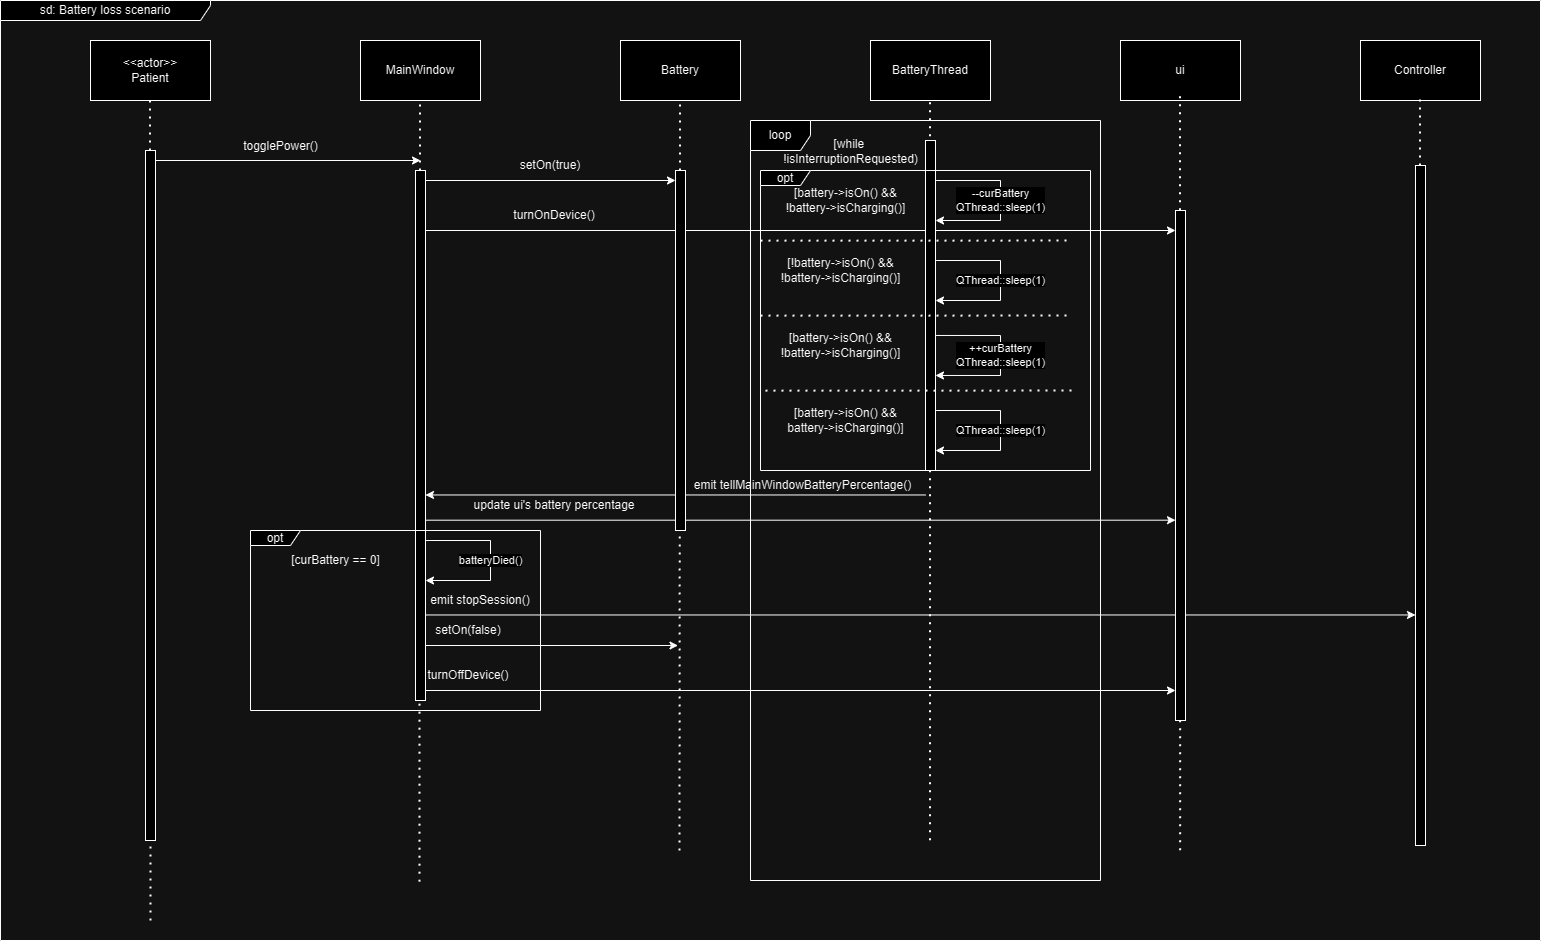

The diagram above was exported from draw.io. Its source (the exported page's mxGraphModel, read from the mxfile embedded in the PNG):
<mxGraphModel dx="2276" dy="759" grid="1" gridSize="10" guides="1" tooltips="1" connect="1" arrows="1" fold="1" page="1" pageScale="1" pageWidth="850" pageHeight="1100" math="0" shadow="0">
  <root>
    <mxCell id="0" />
    <mxCell id="1" parent="0" />
    <mxCell id="nUHMGRSw3D9uNfaupCia-26" value="" style="endArrow=none;html=1;rounded=0;endFill=0;startArrow=classic;startFill=1;" parent="1" source="G-Ohc2frjf_JzHUirguH-4" edge="1">
      <mxGeometry width="50" height="50" relative="1" as="geometry">
        <mxPoint x="470" y="574.47" as="sourcePoint" />
        <mxPoint x="724.9999999999995" y="574.47" as="targetPoint" />
      </mxGeometry>
    </mxCell>
    <mxCell id="nUHMGRSw3D9uNfaupCia-30" value="" style="endArrow=classic;html=1;rounded=0;endFill=1;" parent="1" target="nUHMGRSw3D9uNfaupCia-33" edge="1">
      <mxGeometry width="50" height="50" relative="1" as="geometry">
        <mxPoint x="223.89" y="599.69" as="sourcePoint" />
        <mxPoint x="970" y="599" as="targetPoint" />
      </mxGeometry>
    </mxCell>
    <mxCell id="nUHMGRSw3D9uNfaupCia-45" value="" style="endArrow=classic;html=1;rounded=0;endFill=1;" parent="1" target="nUHMGRSw3D9uNfaupCia-42" edge="1">
      <mxGeometry width="50" height="50" relative="1" as="geometry">
        <mxPoint x="222.5" y="694.47" as="sourcePoint" />
        <mxPoint x="477.49999999999955" y="694.47" as="targetPoint" />
      </mxGeometry>
    </mxCell>
    <mxCell id="nUHMGRSw3D9uNfaupCia-47" value="" style="endArrow=classic;html=1;rounded=0;endFill=1;" parent="1" edge="1">
      <mxGeometry width="50" height="50" relative="1" as="geometry">
        <mxPoint x="222.5" y="725" as="sourcePoint" />
        <mxPoint x="477.49999999999955" y="725" as="targetPoint" />
      </mxGeometry>
    </mxCell>
    <mxCell id="nUHMGRSw3D9uNfaupCia-49" value="" style="endArrow=classic;html=1;rounded=0;endFill=1;" parent="1" target="nUHMGRSw3D9uNfaupCia-33" edge="1">
      <mxGeometry width="50" height="50" relative="1" as="geometry">
        <mxPoint x="222.5" y="770" as="sourcePoint" />
        <mxPoint x="477.49999999999955" y="770" as="targetPoint" />
      </mxGeometry>
    </mxCell>
    <mxCell id="nUHMGRSw3D9uNfaupCia-51" value="" style="endArrow=classic;html=1;rounded=0;endFill=1;" parent="1" edge="1">
      <mxGeometry width="50" height="50" relative="1" as="geometry">
        <mxPoint x="222.5" y="310" as="sourcePoint" />
        <mxPoint x="975" y="310" as="targetPoint" />
      </mxGeometry>
    </mxCell>
    <mxCell id="dImlAvc4LoorAGt99MSI-1" value="MainWindow" style="rounded=0;whiteSpace=wrap;html=1;" parent="1" vertex="1">
      <mxGeometry x="160" y="120" width="120" height="60" as="geometry" />
    </mxCell>
    <mxCell id="dImlAvc4LoorAGt99MSI-2" value="ui" style="rounded=0;whiteSpace=wrap;html=1;" parent="1" vertex="1">
      <mxGeometry x="920" y="120" width="120" height="60" as="geometry" />
    </mxCell>
    <mxCell id="dImlAvc4LoorAGt99MSI-3" value="Battery" style="rounded=0;whiteSpace=wrap;html=1;" parent="1" vertex="1">
      <mxGeometry x="420" y="120" width="120" height="60" as="geometry" />
    </mxCell>
    <mxCell id="dImlAvc4LoorAGt99MSI-4" value="" style="endArrow=none;dashed=1;html=1;dashPattern=1 3;strokeWidth=2;rounded=0;" parent="1" source="G-Ohc2frjf_JzHUirguH-4" edge="1">
      <mxGeometry width="50" height="50" relative="1" as="geometry">
        <mxPoint x="219" y="961.1764705882352" as="sourcePoint" />
        <mxPoint x="219.5" y="180" as="targetPoint" />
      </mxGeometry>
    </mxCell>
    <mxCell id="dImlAvc4LoorAGt99MSI-5" value="" style="endArrow=none;dashed=1;html=1;dashPattern=1 3;strokeWidth=2;rounded=0;" parent="1" edge="1">
      <mxGeometry width="50" height="50" relative="1" as="geometry">
        <mxPoint x="479" y="930" as="sourcePoint" />
        <mxPoint x="479.5" y="180" as="targetPoint" />
      </mxGeometry>
    </mxCell>
    <mxCell id="dImlAvc4LoorAGt99MSI-7" value="&amp;lt;&amp;lt;actor&amp;gt;&amp;gt;&lt;div&gt;Patient&lt;/div&gt;" style="rounded=0;whiteSpace=wrap;html=1;" parent="1" vertex="1">
      <mxGeometry x="-110" y="120" width="120" height="60" as="geometry" />
    </mxCell>
    <mxCell id="dImlAvc4LoorAGt99MSI-8" value="" style="endArrow=none;dashed=1;html=1;dashPattern=1 3;strokeWidth=2;rounded=0;" parent="1" source="dImlAvc4LoorAGt99MSI-49" edge="1">
      <mxGeometry width="50" height="50" relative="1" as="geometry">
        <mxPoint x="-50" y="980" as="sourcePoint" />
        <mxPoint x="-50.5" y="180" as="targetPoint" />
      </mxGeometry>
    </mxCell>
    <mxCell id="dImlAvc4LoorAGt99MSI-9" value="" style="endArrow=classic;html=1;rounded=0;endFill=1;" parent="1" edge="1">
      <mxGeometry width="50" height="50" relative="1" as="geometry">
        <mxPoint x="-50" y="240" as="sourcePoint" />
        <mxPoint x="220" y="240" as="targetPoint" />
      </mxGeometry>
    </mxCell>
    <mxCell id="dImlAvc4LoorAGt99MSI-10" value="togglePower()" style="text;html=1;align=center;verticalAlign=middle;whiteSpace=wrap;rounded=0;" parent="1" vertex="1">
      <mxGeometry x="-17.5" y="211" width="195" height="30" as="geometry" />
    </mxCell>
    <mxCell id="dImlAvc4LoorAGt99MSI-11" value="setOn(true)" style="text;html=1;align=center;verticalAlign=middle;whiteSpace=wrap;rounded=0;" parent="1" vertex="1">
      <mxGeometry x="260" y="230" width="180" height="30" as="geometry" />
    </mxCell>
    <mxCell id="dImlAvc4LoorAGt99MSI-12" value="" style="endArrow=classic;html=1;rounded=0;endFill=1;" parent="1" edge="1">
      <mxGeometry width="50" height="50" relative="1" as="geometry">
        <mxPoint x="220" y="260" as="sourcePoint" />
        <mxPoint x="474.99999999999955" y="260" as="targetPoint" />
      </mxGeometry>
    </mxCell>
    <mxCell id="dImlAvc4LoorAGt99MSI-14" value="BatteryThread" style="rounded=0;whiteSpace=wrap;html=1;" parent="1" vertex="1">
      <mxGeometry x="670" y="120" width="120" height="60" as="geometry" />
    </mxCell>
    <mxCell id="dImlAvc4LoorAGt99MSI-15" value="" style="endArrow=none;dashed=1;html=1;dashPattern=1 3;strokeWidth=2;rounded=0;exitX=0.513;exitY=0.947;exitDx=0;exitDy=0;exitPerimeter=0;" parent="1" source="nUHMGRSw3D9uNfaupCia-2" edge="1">
      <mxGeometry width="50" height="50" relative="1" as="geometry">
        <mxPoint x="720" y="1000" as="sourcePoint" />
        <mxPoint x="729.5" y="180" as="targetPoint" />
      </mxGeometry>
    </mxCell>
    <mxCell id="dImlAvc4LoorAGt99MSI-48" value="" style="endArrow=none;dashed=1;html=1;dashPattern=1 3;strokeWidth=2;rounded=0;" parent="1" target="dImlAvc4LoorAGt99MSI-49" edge="1">
      <mxGeometry width="50" height="50" relative="1" as="geometry">
        <mxPoint x="-50" y="1000" as="sourcePoint" />
        <mxPoint x="-50.5" y="180" as="targetPoint" />
      </mxGeometry>
    </mxCell>
    <mxCell id="dImlAvc4LoorAGt99MSI-49" value="" style="html=1;points=[[0,0,0,0,5],[0,1,0,0,-5],[1,0,0,0,5],[1,1,0,0,-5]];perimeter=orthogonalPerimeter;outlineConnect=0;targetShapes=umlLifeline;portConstraint=eastwest;newEdgeStyle={&quot;curved&quot;:0,&quot;rounded&quot;:0};" parent="1" vertex="1">
      <mxGeometry x="-55" y="230" width="10" height="690" as="geometry" />
    </mxCell>
    <mxCell id="G-Ohc2frjf_JzHUirguH-5" value="" style="endArrow=none;dashed=1;html=1;dashPattern=1 3;strokeWidth=2;rounded=0;" parent="1" target="G-Ohc2frjf_JzHUirguH-4" edge="1">
      <mxGeometry width="50" height="50" relative="1" as="geometry">
        <mxPoint x="219" y="961.1764705882352" as="sourcePoint" />
        <mxPoint x="219.5" y="180" as="targetPoint" />
      </mxGeometry>
    </mxCell>
    <mxCell id="G-Ohc2frjf_JzHUirguH-4" value="" style="html=1;points=[[0,0,0,0,5],[0,1,0,0,-5],[1,0,0,0,5],[1,1,0,0,-5]];perimeter=orthogonalPerimeter;outlineConnect=0;targetShapes=umlLifeline;portConstraint=eastwest;newEdgeStyle={&quot;curved&quot;:0,&quot;rounded&quot;:0};" parent="1" vertex="1">
      <mxGeometry x="215" y="250" width="10" height="530" as="geometry" />
    </mxCell>
    <mxCell id="G-Ohc2frjf_JzHUirguH-6" value="" style="html=1;points=[[0,0,0,0,5],[0,1,0,0,-5],[1,0,0,0,5],[1,1,0,0,-5]];perimeter=orthogonalPerimeter;outlineConnect=0;targetShapes=umlLifeline;portConstraint=eastwest;newEdgeStyle={&quot;curved&quot;:0,&quot;rounded&quot;:0};" parent="1" vertex="1">
      <mxGeometry x="725" y="220" width="10" height="330" as="geometry" />
    </mxCell>
    <mxCell id="G-Ohc2frjf_JzHUirguH-8" value="" style="html=1;points=[[0,0,0,0,5],[0,1,0,0,-5],[1,0,0,0,5],[1,1,0,0,-5]];perimeter=orthogonalPerimeter;outlineConnect=0;targetShapes=umlLifeline;portConstraint=eastwest;newEdgeStyle={&quot;curved&quot;:0,&quot;rounded&quot;:0};" parent="1" vertex="1">
      <mxGeometry x="475" y="250" width="10" height="360" as="geometry" />
    </mxCell>
    <mxCell id="nUHMGRSw3D9uNfaupCia-1" value="sd: Battery loss scenario" style="shape=umlFrame;whiteSpace=wrap;html=1;pointerEvents=0;width=210;height=20;" parent="1" vertex="1">
      <mxGeometry x="-200" y="80" width="1540" height="940" as="geometry" />
    </mxCell>
    <mxCell id="nUHMGRSw3D9uNfaupCia-2" value="loop" style="shape=umlFrame;whiteSpace=wrap;html=1;pointerEvents=0;" parent="1" vertex="1">
      <mxGeometry x="550" y="200" width="350" height="760" as="geometry" />
    </mxCell>
    <mxCell id="nUHMGRSw3D9uNfaupCia-3" value="[while&amp;nbsp;&lt;div&gt;!isInterruptionRequested)&lt;/div&gt;" style="text;html=1;align=center;verticalAlign=middle;resizable=0;points=[];autosize=1;strokeColor=none;fillColor=none;" parent="1" vertex="1">
      <mxGeometry x="570" y="211" width="160" height="40" as="geometry" />
    </mxCell>
    <mxCell id="nUHMGRSw3D9uNfaupCia-4" value="" style="endArrow=classic;html=1;rounded=0;edgeStyle=orthogonalEdgeStyle;exitX=1.062;exitY=0.507;exitDx=0;exitDy=0;exitPerimeter=0;" parent="1" edge="1">
      <mxGeometry width="50" height="50" relative="1" as="geometry">
        <mxPoint x="735.6199999999999" y="260.0000000000002" as="sourcePoint" />
        <mxPoint x="735" y="300" as="targetPoint" />
        <Array as="points">
          <mxPoint x="800" y="260" />
          <mxPoint x="800" y="300" />
          <mxPoint x="735" y="300" />
        </Array>
      </mxGeometry>
    </mxCell>
    <mxCell id="nUHMGRSw3D9uNfaupCia-5" value="--curBattery&lt;div&gt;QThread::sleep(1)&lt;/div&gt;" style="edgeLabel;html=1;align=center;verticalAlign=middle;resizable=0;points=[];" parent="nUHMGRSw3D9uNfaupCia-4" connectable="0" vertex="1">
      <mxGeometry x="-0.1912" y="-1" relative="1" as="geometry">
        <mxPoint y="16" as="offset" />
      </mxGeometry>
    </mxCell>
    <mxCell id="nUHMGRSw3D9uNfaupCia-7" value="opt" style="shape=umlFrame;whiteSpace=wrap;html=1;pointerEvents=0;width=50;height=15;" parent="1" vertex="1">
      <mxGeometry x="560" y="250" width="330" height="300" as="geometry" />
    </mxCell>
    <mxCell id="nUHMGRSw3D9uNfaupCia-8" value="" style="endArrow=none;dashed=1;html=1;dashPattern=1 3;strokeWidth=2;rounded=0;exitX=0.349;exitY=0.005;exitDx=0;exitDy=0;exitPerimeter=0;" parent="1" edge="1">
      <mxGeometry width="50" height="50" relative="1" as="geometry">
        <mxPoint x="560" y="320.15999999999997" as="sourcePoint" />
        <mxPoint x="870" y="320" as="targetPoint" />
        <Array as="points">
          <mxPoint x="733" y="320.15999999999997" />
        </Array>
      </mxGeometry>
    </mxCell>
    <mxCell id="nUHMGRSw3D9uNfaupCia-12" value="[battery-&amp;gt;isOn() &amp;amp;&amp;amp;&lt;div&gt;!battery-&amp;gt;isCharging()]&lt;/div&gt;" style="text;html=1;align=center;verticalAlign=middle;resizable=0;points=[];autosize=1;strokeColor=none;fillColor=none;" parent="1" vertex="1">
      <mxGeometry x="575" y="260" width="140" height="40" as="geometry" />
    </mxCell>
    <mxCell id="nUHMGRSw3D9uNfaupCia-13" value="[!battery-&amp;gt;isOn() &amp;amp;&amp;amp;&lt;div&gt;!battery-&amp;gt;isCharging()]&lt;/div&gt;" style="text;html=1;align=center;verticalAlign=middle;resizable=0;points=[];autosize=1;strokeColor=none;fillColor=none;" parent="1" vertex="1">
      <mxGeometry x="570" y="330" width="140" height="40" as="geometry" />
    </mxCell>
    <mxCell id="nUHMGRSw3D9uNfaupCia-14" value="" style="endArrow=classic;html=1;rounded=0;edgeStyle=orthogonalEdgeStyle;exitX=1.062;exitY=0.507;exitDx=0;exitDy=0;exitPerimeter=0;" parent="1" edge="1">
      <mxGeometry width="50" height="50" relative="1" as="geometry">
        <mxPoint x="735.6199999999999" y="340.0000000000002" as="sourcePoint" />
        <mxPoint x="735" y="380" as="targetPoint" />
        <Array as="points">
          <mxPoint x="800" y="340" />
          <mxPoint x="800" y="380" />
          <mxPoint x="735" y="380" />
        </Array>
      </mxGeometry>
    </mxCell>
    <mxCell id="nUHMGRSw3D9uNfaupCia-15" value="&lt;div&gt;QThread::sleep(1)&lt;/div&gt;" style="edgeLabel;html=1;align=center;verticalAlign=middle;resizable=0;points=[];" parent="nUHMGRSw3D9uNfaupCia-14" connectable="0" vertex="1">
      <mxGeometry x="-0.1912" y="-1" relative="1" as="geometry">
        <mxPoint y="16" as="offset" />
      </mxGeometry>
    </mxCell>
    <mxCell id="nUHMGRSw3D9uNfaupCia-16" value="" style="endArrow=none;dashed=1;html=1;dashPattern=1 3;strokeWidth=2;rounded=0;exitX=0.349;exitY=0.005;exitDx=0;exitDy=0;exitPerimeter=0;" parent="1" edge="1">
      <mxGeometry width="50" height="50" relative="1" as="geometry">
        <mxPoint x="560" y="395.13" as="sourcePoint" />
        <mxPoint x="870" y="394.97" as="targetPoint" />
        <Array as="points">
          <mxPoint x="733" y="395.13" />
        </Array>
      </mxGeometry>
    </mxCell>
    <mxCell id="nUHMGRSw3D9uNfaupCia-17" value="[battery-&amp;gt;isOn() &amp;amp;&amp;amp;&lt;div&gt;!battery-&amp;gt;isCharging()]&lt;/div&gt;" style="text;html=1;align=center;verticalAlign=middle;resizable=0;points=[];autosize=1;strokeColor=none;fillColor=none;" parent="1" vertex="1">
      <mxGeometry x="570" y="404.97" width="140" height="40" as="geometry" />
    </mxCell>
    <mxCell id="nUHMGRSw3D9uNfaupCia-18" value="" style="endArrow=classic;html=1;rounded=0;edgeStyle=orthogonalEdgeStyle;exitX=1.062;exitY=0.507;exitDx=0;exitDy=0;exitPerimeter=0;" parent="1" edge="1">
      <mxGeometry width="50" height="50" relative="1" as="geometry">
        <mxPoint x="735.6199999999999" y="414.97000000000025" as="sourcePoint" />
        <mxPoint x="735" y="454.97" as="targetPoint" />
        <Array as="points">
          <mxPoint x="800" y="414.97" />
          <mxPoint x="800" y="454.97" />
          <mxPoint x="735" y="454.97" />
        </Array>
      </mxGeometry>
    </mxCell>
    <mxCell id="nUHMGRSw3D9uNfaupCia-19" value="&lt;div&gt;++curBattery&lt;/div&gt;&lt;div&gt;QThread::sleep(1)&lt;/div&gt;" style="edgeLabel;html=1;align=center;verticalAlign=middle;resizable=0;points=[];" parent="nUHMGRSw3D9uNfaupCia-18" connectable="0" vertex="1">
      <mxGeometry x="-0.1912" y="-1" relative="1" as="geometry">
        <mxPoint y="16" as="offset" />
      </mxGeometry>
    </mxCell>
    <mxCell id="nUHMGRSw3D9uNfaupCia-20" value="" style="endArrow=none;dashed=1;html=1;dashPattern=1 3;strokeWidth=2;rounded=0;exitX=0.349;exitY=0.005;exitDx=0;exitDy=0;exitPerimeter=0;" parent="1" edge="1">
      <mxGeometry width="50" height="50" relative="1" as="geometry">
        <mxPoint x="565" y="470.15999999999997" as="sourcePoint" />
        <mxPoint x="875" y="470" as="targetPoint" />
        <Array as="points">
          <mxPoint x="738" y="470.15999999999997" />
        </Array>
      </mxGeometry>
    </mxCell>
    <mxCell id="nUHMGRSw3D9uNfaupCia-21" value="[battery-&amp;gt;isOn() &amp;amp;&amp;amp;&lt;div&gt;battery-&amp;gt;isCharging()]&lt;/div&gt;" style="text;html=1;align=center;verticalAlign=middle;resizable=0;points=[];autosize=1;strokeColor=none;fillColor=none;" parent="1" vertex="1">
      <mxGeometry x="575" y="480" width="140" height="40" as="geometry" />
    </mxCell>
    <mxCell id="nUHMGRSw3D9uNfaupCia-22" value="" style="endArrow=classic;html=1;rounded=0;edgeStyle=orthogonalEdgeStyle;exitX=1.062;exitY=0.507;exitDx=0;exitDy=0;exitPerimeter=0;" parent="1" edge="1">
      <mxGeometry width="50" height="50" relative="1" as="geometry">
        <mxPoint x="735.6199999999999" y="490.0000000000002" as="sourcePoint" />
        <mxPoint x="735" y="530" as="targetPoint" />
        <Array as="points">
          <mxPoint x="800" y="490" />
          <mxPoint x="800" y="530" />
          <mxPoint x="735" y="530" />
        </Array>
      </mxGeometry>
    </mxCell>
    <mxCell id="nUHMGRSw3D9uNfaupCia-23" value="&lt;div&gt;QThread::sleep(1)&lt;/div&gt;" style="edgeLabel;html=1;align=center;verticalAlign=middle;resizable=0;points=[];" parent="nUHMGRSw3D9uNfaupCia-22" connectable="0" vertex="1">
      <mxGeometry x="-0.1912" y="-1" relative="1" as="geometry">
        <mxPoint y="16" as="offset" />
      </mxGeometry>
    </mxCell>
    <mxCell id="nUHMGRSw3D9uNfaupCia-27" value="emit tellMainWindowBatteryPercentage()" style="text;html=1;align=center;verticalAlign=middle;whiteSpace=wrap;rounded=0;" parent="1" vertex="1">
      <mxGeometry x="490" y="550" width="225" height="30" as="geometry" />
    </mxCell>
    <mxCell id="nUHMGRSw3D9uNfaupCia-29" value="update ui's battery percentage" style="text;html=1;align=center;verticalAlign=middle;whiteSpace=wrap;rounded=0;" parent="1" vertex="1">
      <mxGeometry x="263.89" y="569.69" width="180" height="30" as="geometry" />
    </mxCell>
    <mxCell id="nUHMGRSw3D9uNfaupCia-32" value="" style="endArrow=none;dashed=1;html=1;dashPattern=1 3;strokeWidth=2;rounded=0;exitX=0.766;exitY=0.904;exitDx=0;exitDy=0;exitPerimeter=0;" parent="1" source="nUHMGRSw3D9uNfaupCia-1" edge="1">
      <mxGeometry width="50" height="50" relative="1" as="geometry">
        <mxPoint x="979" y="956.1764705882352" as="sourcePoint" />
        <mxPoint x="979.5" y="175" as="targetPoint" />
      </mxGeometry>
    </mxCell>
    <mxCell id="nUHMGRSw3D9uNfaupCia-33" value="" style="html=1;points=[[0,0,0,0,5],[0,1,0,0,-5],[1,0,0,0,5],[1,1,0,0,-5]];perimeter=orthogonalPerimeter;outlineConnect=0;targetShapes=umlLifeline;portConstraint=eastwest;newEdgeStyle={&quot;curved&quot;:0,&quot;rounded&quot;:0};" parent="1" vertex="1">
      <mxGeometry x="975" y="290" width="10" height="510" as="geometry" />
    </mxCell>
    <mxCell id="nUHMGRSw3D9uNfaupCia-34" value="" style="endArrow=classic;html=1;rounded=0;edgeStyle=orthogonalEdgeStyle;exitX=1.062;exitY=0.507;exitDx=0;exitDy=0;exitPerimeter=0;" parent="1" edge="1">
      <mxGeometry width="50" height="50" relative="1" as="geometry">
        <mxPoint x="225.6199999999999" y="620.0000000000002" as="sourcePoint" />
        <mxPoint x="225" y="660" as="targetPoint" />
        <Array as="points">
          <mxPoint x="290" y="620" />
          <mxPoint x="290" y="660" />
          <mxPoint x="225" y="660" />
        </Array>
      </mxGeometry>
    </mxCell>
    <mxCell id="nUHMGRSw3D9uNfaupCia-35" value="batteryDied()" style="edgeLabel;html=1;align=center;verticalAlign=middle;resizable=0;points=[];" parent="nUHMGRSw3D9uNfaupCia-34" connectable="0" vertex="1">
      <mxGeometry x="-0.1912" y="-1" relative="1" as="geometry">
        <mxPoint y="16" as="offset" />
      </mxGeometry>
    </mxCell>
    <mxCell id="nUHMGRSw3D9uNfaupCia-36" value="opt" style="shape=umlFrame;whiteSpace=wrap;html=1;pointerEvents=0;width=50;height=15;" parent="1" vertex="1">
      <mxGeometry x="50" y="610" width="290" height="180" as="geometry" />
    </mxCell>
    <mxCell id="nUHMGRSw3D9uNfaupCia-37" value="[curBattery == 0]" style="text;html=1;align=center;verticalAlign=middle;resizable=0;points=[];autosize=1;strokeColor=none;fillColor=none;" parent="1" vertex="1">
      <mxGeometry x="80" y="625" width="110" height="30" as="geometry" />
    </mxCell>
    <mxCell id="nUHMGRSw3D9uNfaupCia-40" value="Controller" style="rounded=0;whiteSpace=wrap;html=1;" parent="1" vertex="1">
      <mxGeometry x="1160" y="120" width="120" height="60" as="geometry" />
    </mxCell>
    <mxCell id="nUHMGRSw3D9uNfaupCia-41" value="" style="endArrow=none;dashed=1;html=1;dashPattern=1 3;strokeWidth=2;rounded=0;" parent="1" source="nUHMGRSw3D9uNfaupCia-42" edge="1">
      <mxGeometry width="50" height="50" relative="1" as="geometry">
        <mxPoint x="1219" y="956.1764705882352" as="sourcePoint" />
        <mxPoint x="1219.5" y="175" as="targetPoint" />
      </mxGeometry>
    </mxCell>
    <mxCell id="nUHMGRSw3D9uNfaupCia-42" value="" style="html=1;points=[[0,0,0,0,5],[0,1,0,0,-5],[1,0,0,0,5],[1,1,0,0,-5]];perimeter=orthogonalPerimeter;outlineConnect=0;targetShapes=umlLifeline;portConstraint=eastwest;newEdgeStyle={&quot;curved&quot;:0,&quot;rounded&quot;:0};" parent="1" vertex="1">
      <mxGeometry x="1215" y="245" width="10" height="680" as="geometry" />
    </mxCell>
    <mxCell id="nUHMGRSw3D9uNfaupCia-44" value="emit stopSession()" style="text;html=1;align=center;verticalAlign=middle;whiteSpace=wrap;rounded=0;" parent="1" vertex="1">
      <mxGeometry x="190" y="665" width="180" height="30" as="geometry" />
    </mxCell>
    <mxCell id="nUHMGRSw3D9uNfaupCia-46" value="setOn(false)" style="text;html=1;align=center;verticalAlign=middle;whiteSpace=wrap;rounded=0;" parent="1" vertex="1">
      <mxGeometry x="177.5" y="695" width="180" height="30" as="geometry" />
    </mxCell>
    <mxCell id="nUHMGRSw3D9uNfaupCia-48" value="turnOffDevice()" style="text;html=1;align=center;verticalAlign=middle;whiteSpace=wrap;rounded=0;" parent="1" vertex="1">
      <mxGeometry x="177.5" y="740" width="180" height="30" as="geometry" />
    </mxCell>
    <mxCell id="nUHMGRSw3D9uNfaupCia-50" value="turnOnDevice()" style="text;html=1;align=center;verticalAlign=middle;whiteSpace=wrap;rounded=0;" parent="1" vertex="1">
      <mxGeometry x="263.89" y="280" width="180" height="30" as="geometry" />
    </mxCell>
  </root>
</mxGraphModel>